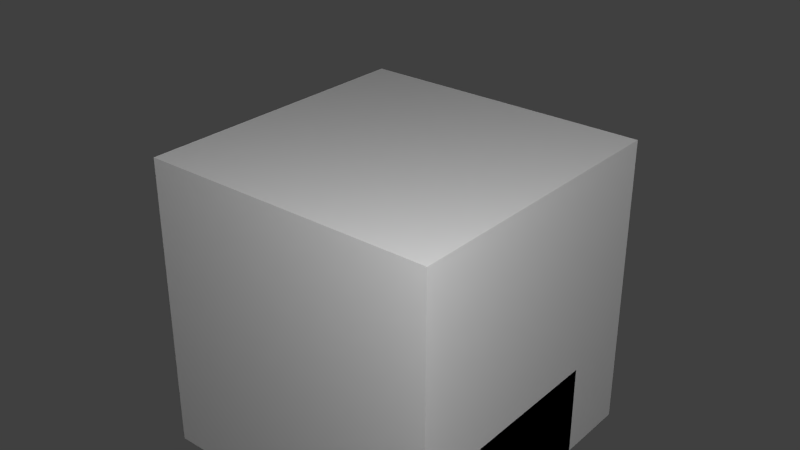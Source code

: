 # Source: transformator.blend  (saved by Blender 2.76.0; exported with 4.5.12 LTS)
import bpy
from mathutils import Matrix  # noqa: F401  (used for matrix-valued properties, if any)

bpy.ops.wm.read_factory_settings(use_empty=True)
scene = bpy.context.scene
scene.name = 'Scene'

# ---- collections
col_collection_1 = bpy.data.collections.new('Collection 1'); scene.collection.children.link(col_collection_1)

# ---- materials (node trees are filled in below, after node groups)
mat_material = bpy.data.materials.new('Material')
mat_material.alpha_threshold = 0.0
mat_material.use_transparent_shadow = False
mat_material.roughness = 0.5
mat_material.line_color = (0.0, 0.0, 0.0, 1.0)

# ---- material node trees

# ---- world
world_world = bpy.data.worlds.new('World'); scene.world = world_world
world_world.color = (0.05088, 0.05088, 0.05088)
world_world.use_sun_shadow = False
world_world.sun_shadow_jitter_overblur = 0.0
world_world.cycles.sampling_method = 'MANUAL'
world_world.cycles.sample_map_resolution = 256

# ---- lights
light_point_001 = bpy.data.lights.new('Point.001', 'POINT')
light_point_001.transmission_factor = 0.0
light_point_001.energy = 100.0
light_point_001.shadow_buffer_clip_start = 0.5
light_point_001.shadow_soft_size = 0.1
light_point_001.shadow_maximum_resolution = 0.006
light_point_001.use_absolute_resolution = True
light_point_001.cycles.use_multiple_importance_sampling = False
light_point = bpy.data.lights.new('Point', 'POINT')
light_point.transmission_factor = 0.0
light_point.energy = 100.0
light_point.shadow_buffer_clip_start = 0.5
light_point.shadow_soft_size = 0.1
light_point.shadow_maximum_resolution = 0.006
light_point.use_absolute_resolution = True
light_point.cycles.use_multiple_importance_sampling = False
light_lamp = bpy.data.lights.new('Lamp', 'POINT')
light_lamp.transmission_factor = 0.0
light_lamp.cutoff_distance = 30.0
light_lamp.energy = 100.0
light_lamp.shadow_buffer_clip_start = 1.001
light_lamp.shadow_soft_size = 0.1
light_lamp.shadow_maximum_resolution = 0.006
light_lamp.use_absolute_resolution = True
light_lamp.cycles.use_multiple_importance_sampling = False

# ---- meshes
me_sbire = bpy.data.meshes.new('sbire')
me_sbire.from_pydata([(-0.4375, -0.125, 0.0), (-0.4375, 0.125, 0.0), (-0.1875, 0.125, 0.0), (-0.1875, -0.125, 0.0), (-0.4375, -0.125, 0.0625), (-0.4375, 0.125, 0.0625), (-0.1875, 0.125, 0.0625), (-0.1875, -0.125, 0.0625)], [], [(4, 5, 1, 0), (5, 6, 2, 1), (6, 7, 3, 2), (7, 4, 0, 3), (0, 1, 2, 3), (7, 6, 5, 4)])
_uv = me_sbire.uv_layers.new(name='UVMap')
_uv.uv.foreach_set('vector', [0.0, 1.0, 0.125, 1.0, 0.125, 0.9688, 0.0, 0.9688, 0.0, 0.9375, 0.125, 0.9375, 0.125, 0.9062, 0.0, 0.9062, 0.125, 0.9688, 0.0, 0.9688, 0.0, 0.9375, 0.125, 0.9375, 0.125, 0.9062, 0.0, 0.9062, 0.0, 0.875, 0.125, 0.875, 0.125, 0.875, 0.125, 1.0, 0.25, 1.0, 0.25, 0.875, 0.125, 0.75, 0.125, 0.875, 0.0, 0.875, 0.0, 0.75])
me_sbire.use_remesh_preserve_volume = False
me_sbire.use_remesh_preserve_attributes = False
me_sbire.use_mirror_vertex_groups = False
me_sbire.update()
me_fero = bpy.data.meshes.new('fero')
me_fero.from_pydata([(-0.375, -0.0625, -0.4405), (-0.375, 0.0625, -0.4405), (0.375, 0.0625, -0.4405), (0.375, -0.0625, -0.4405), (-0.375, -0.0625, 0.4375), (-0.375, 0.0625, 0.4375), (0.375, 0.0625, 0.4375), (0.375, -0.0625, 0.4375), (-0.25, -0.0625, -0.3155), (-0.25, 0.0625, -0.3155), (0.25, 0.0625, -0.3155), (0.25, -0.0625, -0.3155), (-0.25, -0.0625, 0.3125), (-0.25, 0.0625, 0.3125), (0.25, 0.0625, 0.3125), (0.25, -0.0625, 0.3125)], [], [(4, 5, 1, 0), (14, 10, 11, 15), (6, 7, 3, 2), (12, 8, 9, 13), (0, 1, 2, 3), (7, 6, 5, 4), (8, 11, 10, 9), (15, 12, 13, 14), (13, 5, 6, 14), (14, 6, 2, 10), (10, 2, 1, 9), (8, 12, 4, 0), (5, 13, 9, 1), (0, 3, 11, 8), (7, 4, 12, 15), (15, 11, 3, 7)])
me_fero.use_remesh_preserve_volume = False
me_fero.use_remesh_preserve_attributes = False
me_fero.use_mirror_vertex_groups = False
me_fero.update()
me_main = bpy.data.meshes.new('main')
me_main.from_pydata([(-0.5, -0.25, -0.5), (-0.5, 0.25, -0.5), (0.5, 0.25, -0.5), (0.5, -0.25, -0.5), (-0.4725, -0.2205, -0.1575), (-0.4725, 0.2205, -0.1575), (0.4725, 0.2205, -0.1575), (0.4725, -0.2205, -0.1575), (-0.5, -0.25, -0.1875), (-0.5, 0.25, -0.1875), (0.5, 0.25, -0.1875), (0.5, -0.25, -0.1875), (-0.4725, -0.2205, -0.252), (-0.4725, 0.2205, -0.252), (0.4725, 0.2205, -0.252), (0.4725, -0.2205, -0.252)], [], [(8, 9, 1, 0), (9, 10, 2, 1), (10, 11, 3, 2), (11, 8, 0, 3), (0, 1, 2, 3), (6, 5, 13, 14), (4, 5, 9, 8), (5, 6, 10, 9), (6, 7, 11, 10), (7, 4, 8, 11), (15, 14, 13, 12), (7, 6, 14, 15), (5, 4, 12, 13), (4, 7, 15, 12)])
_uv = me_main.uv_layers.new(name='UVMap')
_uv.uv.foreach_set('vector', [0.09375, 0.4688, 0.3438, 0.4688, 0.3438, 0.3125, 0.09375, 0.3125, 0.5, 0.3438, 1.0, 0.3438, 1.0, 0.1875, 0.5, 0.1875, 0.3438, 0.4688, 0.09375, 0.4688, 0.09375, 0.3125, 0.3438, 0.3125, 1.0, 0.1562, 0.5, 0.1562, 0.5, 0.0, 1.0, 0.0, 0.5, 0.0, 0.5, 0.1875, 1.0, 0.1875, 1.0, 0.0, 1.0, 1.0, 0.5, 1.0, 0.5, 0.9375, 1.0, 0.9375, 0.625, 0.5625, 0.875, 0.5625, 0.875, 0.5938, 0.625, 0.5938, 0.4688, 0.5, 0.9688, 0.5, 0.9688, 0.5312, 0.4688, 0.5312, 0.875, 0.6562, 0.625, 0.6562, 0.625, 0.625, 0.875, 0.625, 0.9688, 0.5, 0.4688, 0.5, 0.4688, 0.5312, 0.9688, 0.5312, 0.4844, 0.01562, 0.4844, 0.2344, 0.01562, 0.2344, 0.01562, 0.01562, 0.75, 0.9375, 1.0, 0.9375, 1.0, 1.0, 0.75, 1.0, 1.0, 0.9375, 0.75, 0.9375, 0.75, 1.0, 1.0, 1.0, 0.5, 0.9375, 1.0, 0.9375, 1.0, 1.0, 0.5, 1.0])
me_main.use_remesh_preserve_volume = False
me_main.use_remesh_preserve_attributes = False
me_main.use_mirror_vertex_groups = False
me_main.update()
me_cube = bpy.data.meshes.new('Cube')
me_cube.from_pydata([(0.5, 0.5, 0.0), (0.5, -0.5, 0.0), (-0.5, -0.5, 0.0), (-0.5, 0.5, 0.0), (0.5, 0.5, 1.0), (0.5, -0.5, 1.0), (-0.5, -0.5, 1.0), (-0.5, 0.5, 1.0)], [], [(0, 1, 2, 3), (4, 7, 6, 5), (0, 4, 5, 1), (1, 5, 6, 2), (2, 6, 7, 3), (4, 0, 3, 7)])
me_cube.materials.append(mat_material)
me_cube.use_remesh_preserve_volume = False
me_cube.use_remesh_preserve_attributes = False
me_cube.use_mirror_vertex_groups = False
me_cube.update()

# ---- objects
ob_sbire = bpy.data.objects.new('sbire', me_sbire)
ob_fero = bpy.data.objects.new('fero', me_fero)
ob_main = bpy.data.objects.new('main', me_main)
ob_point_001 = bpy.data.objects.new('Point.001', light_point_001)
ob_point = bpy.data.objects.new('Point', light_point)
ob_minecraft_block = bpy.data.objects.new('Minecraft Block', me_cube)
ob_lamp = bpy.data.objects.new('Lamp', light_lamp)

# ---- transforms, parenting, visibility, modifiers, constraints
ob_sbire.location = (0.0, 0.0, 0.0)
ob_sbire.hide_viewport = True
ob_sbire.lineart.crease_threshold = 0.0
ob_fero.location = (0.0, 0.0, 0.0)
ob_fero.lineart.crease_threshold = 0.0
ob_main.location = (0.0, 0.0, 0.0)
ob_main.lineart.crease_threshold = 0.0
ob_point_001.location = (-1.642, 1.15, -0.7251)
ob_point_001.hide_viewport = True
ob_point_001.lineart.crease_threshold = 0.0
ob_point.location = (1.354, -1.362, 1.556)
ob_point.hide_viewport = True
ob_point.lineart.crease_threshold = 0.0
ob_minecraft_block.location = (0.0, 0.0, -0.5)
ob_minecraft_block.lock_location = (True, True, True)
ob_minecraft_block.lock_rotation = (True, True, True)
ob_minecraft_block.lock_rotations_4d = False
ob_minecraft_block.lock_scale = (True, True, True)
ob_minecraft_block.empty_display_type = 'ARROWS'
ob_minecraft_block.hide_viewport = True
ob_minecraft_block.display_type = 'WIRE'
ob_minecraft_block.lineart.crease_threshold = 0.0
ob_lamp.location = (4.076, 1.005, 5.904)
ob_lamp.rotation_euler = (0.6503, 0.05522, 1.866)
ob_lamp.lock_rotations_4d = False
ob_lamp.empty_display_type = 'ARROWS'
ob_lamp.color = (0.0, 0.0, 0.0, 0.0)
ob_lamp.hide_viewport = True
ob_lamp.lineart.crease_threshold = 0.0

# ---- collection membership
col_collection_1.objects.link(ob_sbire)
col_collection_1.objects.link(ob_fero)
col_collection_1.objects.link(ob_main)
col_collection_1.objects.link(ob_point_001)
col_collection_1.objects.link(ob_point)
col_collection_1.objects.link(ob_minecraft_block)
col_collection_1.objects.link(ob_lamp)

# ---- scene / render settings (as saved in the file)
scene.frame_start = 1; scene.frame_end = 250; scene.frame_set(1)
scene.render.engine = 'BLENDER_EEVEE_NEXT'
scene.render.image_settings.color_mode = 'RGB'
scene.render.image_settings.compression = 90
scene.render.resolution_percentage = 50
scene.render.dither_intensity = 0.0
scene.render.bake_margin = 2
scene.cycles.use_denoising = False
scene.cycles.samples = 10
scene.cycles.sampling_pattern = 'TABULATED_SOBOL'
scene.cycles.light_sampling_threshold = 0.0
scene.cycles.use_adaptive_sampling = False
scene.cycles.use_light_tree = False
scene.cycles.blur_glossy = 0.0
scene.cycles.volume_bounces = 1
scene.cycles.pixel_filter_type = 'GAUSSIAN'
scene.cycles.sample_clamp_indirect = 0.0
scene.view_settings.view_transform = 'Standard'
bpy.context.view_layer.update()

# ---- added for rendering (the .blend has no active camera): camera
cam_auto = bpy.data.cameras.new('AutoCamera')
cam_auto.lens = 50.0
cam_auto.sensor_width = 36.0
cam_auto.clip_end = 1000.0
ob_auto_camera = bpy.data.objects.new('AutoCamera', cam_auto)
scene.collection.objects.link(ob_auto_camera)
ob_auto_camera.location = (1.9074, -2.28888, 1.77592)
ob_auto_camera.rotation_euler = (1.09748, -7.21219e-08, 0.694738)
scene.camera = ob_auto_camera
bpy.context.view_layer.update()
